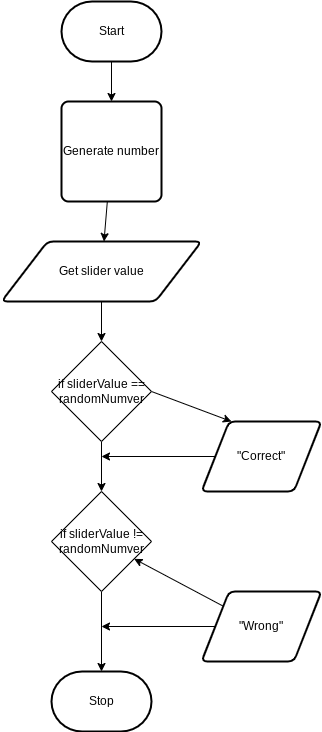

The diagram above was exported from draw.io. Its source (the exported page's mxGraphModel, read from the mxfile embedded in the PNG):
<mxGraphModel dx="520" dy="429" grid="1" gridSize="10" guides="1" tooltips="1" connect="1" arrows="1" fold="1" page="1" pageScale="1" pageWidth="850" pageHeight="1100" math="0" shadow="0">
  <root>
    <mxCell id="0" />
    <mxCell id="1" parent="0" />
    <mxCell id="7" style="edgeStyle=none;html=1;" parent="1" source="2" edge="1">
      <mxGeometry relative="1" as="geometry">
        <mxPoint x="350" y="360" as="targetPoint" />
      </mxGeometry>
    </mxCell>
    <mxCell id="2" value="Start" style="strokeWidth=2;html=1;shape=mxgraph.flowchart.terminator;whiteSpace=wrap;" parent="1" vertex="1">
      <mxGeometry x="300" y="260" width="100" height="60" as="geometry" />
    </mxCell>
    <mxCell id="9" style="edgeStyle=none;html=1;" parent="1" source="4" target="5" edge="1">
      <mxGeometry relative="1" as="geometry" />
    </mxCell>
    <mxCell id="4" value="Generate number" style="rounded=1;whiteSpace=wrap;html=1;absoluteArcSize=1;arcSize=14;strokeWidth=2;" parent="1" vertex="1">
      <mxGeometry x="300" y="360" width="100" height="100" as="geometry" />
    </mxCell>
    <mxCell id="15" style="edgeStyle=none;html=1;entryX=0.5;entryY=0;entryDx=0;entryDy=0;" parent="1" source="5" target="12" edge="1">
      <mxGeometry relative="1" as="geometry" />
    </mxCell>
    <mxCell id="5" value="Get slider value" style="shape=parallelogram;html=1;strokeWidth=2;perimeter=parallelogramPerimeter;whiteSpace=wrap;rounded=1;arcSize=12;size=0.23;" parent="1" vertex="1">
      <mxGeometry x="240" y="500" width="200" height="60" as="geometry" />
    </mxCell>
    <mxCell id="6" value="Stop" style="strokeWidth=2;html=1;shape=mxgraph.flowchart.terminator;whiteSpace=wrap;" parent="1" vertex="1">
      <mxGeometry x="290" y="930" width="100" height="60" as="geometry" />
    </mxCell>
    <mxCell id="18" style="edgeStyle=none;html=1;entryX=0.25;entryY=0;entryDx=0;entryDy=0;exitX=1;exitY=0.5;exitDx=0;exitDy=0;" parent="1" source="12" target="16" edge="1">
      <mxGeometry relative="1" as="geometry" />
    </mxCell>
    <mxCell id="19" style="edgeStyle=none;html=1;entryX=0.5;entryY=0;entryDx=0;entryDy=0;" parent="1" source="12" target="17" edge="1">
      <mxGeometry relative="1" as="geometry" />
    </mxCell>
    <mxCell id="12" value="if sliderValue == randomNumver" style="rhombus;whiteSpace=wrap;html=1;" parent="1" vertex="1">
      <mxGeometry x="290" y="600" width="100" height="100" as="geometry" />
    </mxCell>
    <mxCell id="20" style="edgeStyle=none;html=1;" parent="1" source="16" edge="1">
      <mxGeometry relative="1" as="geometry">
        <mxPoint x="340" y="715" as="targetPoint" />
      </mxGeometry>
    </mxCell>
    <mxCell id="16" value="&quot;Correct&quot;" style="shape=parallelogram;html=1;strokeWidth=2;perimeter=parallelogramPerimeter;whiteSpace=wrap;rounded=1;arcSize=12;size=0.23;" parent="1" vertex="1">
      <mxGeometry x="440" y="680" width="120" height="70" as="geometry" />
    </mxCell>
    <mxCell id="23" style="edgeStyle=none;html=1;" parent="1" source="17" edge="1">
      <mxGeometry relative="1" as="geometry">
        <mxPoint x="340" y="930" as="targetPoint" />
      </mxGeometry>
    </mxCell>
    <mxCell id="17" value="if sliderValue != randomNumver" style="rhombus;whiteSpace=wrap;html=1;" parent="1" vertex="1">
      <mxGeometry x="290" y="750" width="100" height="100" as="geometry" />
    </mxCell>
    <mxCell id="22" value="" style="edgeStyle=none;html=1;" parent="1" source="21" target="17" edge="1">
      <mxGeometry relative="1" as="geometry" />
    </mxCell>
    <mxCell id="24" style="edgeStyle=none;html=1;" parent="1" source="21" edge="1">
      <mxGeometry relative="1" as="geometry">
        <mxPoint x="340" y="885" as="targetPoint" />
      </mxGeometry>
    </mxCell>
    <mxCell id="21" value="&quot;Wrong&quot;" style="shape=parallelogram;html=1;strokeWidth=2;perimeter=parallelogramPerimeter;whiteSpace=wrap;rounded=1;arcSize=12;size=0.23;" parent="1" vertex="1">
      <mxGeometry x="440" y="850" width="120" height="70" as="geometry" />
    </mxCell>
  </root>
</mxGraphModel>